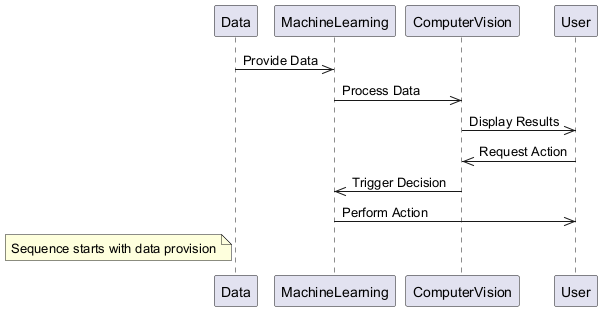

The diagram above was rendered by PlantUML. Its source (embedded in the PNG):
@startuml
participant Data
participant MachineLearning
participant ComputerVision
participant User

Data ->> MachineLearning: Provide Data
MachineLearning ->> ComputerVision: Process Data
ComputerVision ->> User: Display Results
User ->> ComputerVision: Request Action
ComputerVision ->> MachineLearning: Trigger Decision
MachineLearning ->> User: Perform Action

note left of Data: Sequence starts with data provision
@enduml